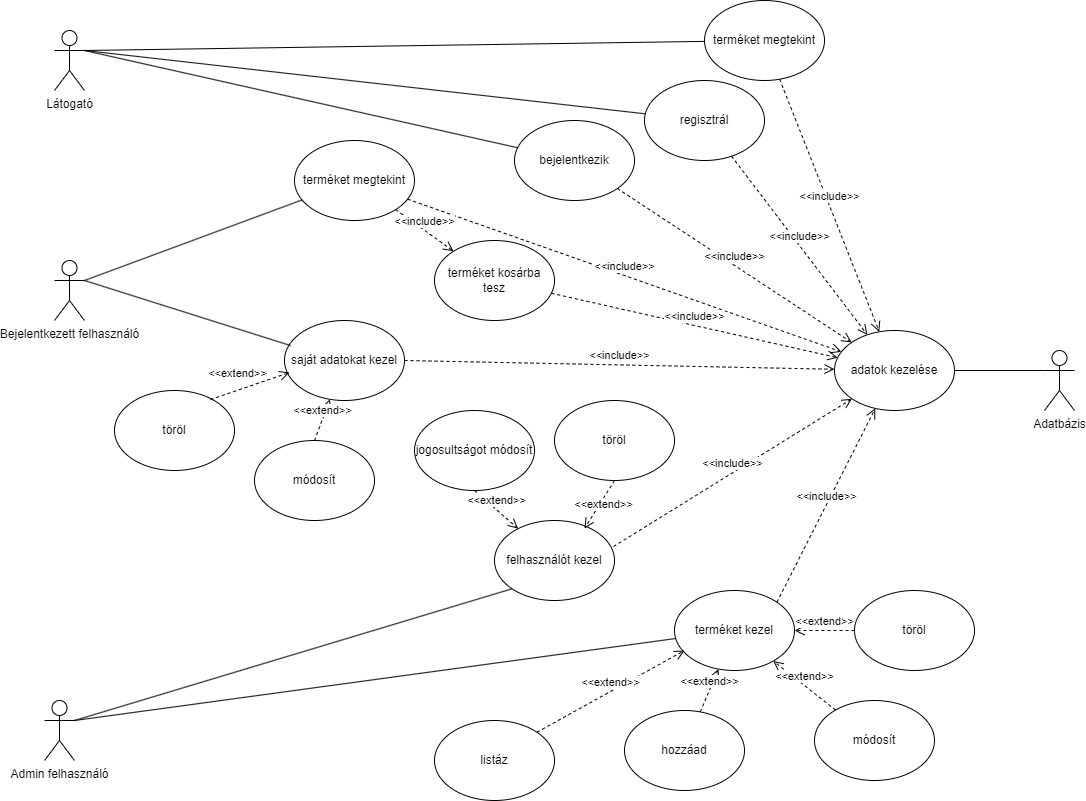

The diagram above was exported from draw.io. Its source (the exported page's mxGraphModel, read from the mxfile embedded in the PNG):
<mxGraphModel dx="1296" dy="1138" grid="1" gridSize="10" guides="1" tooltips="1" connect="1" arrows="1" fold="1" page="1" pageScale="1" pageWidth="1100" pageHeight="850" background="#ffffff" math="0" shadow="0">
  <root>
    <mxCell id="0" />
    <mxCell id="1" parent="0" />
    <mxCell id="IsvtRAuUBzgHBfKM3x_J-1" value="Látogató" style="shape=umlActor;verticalLabelPosition=bottom;labelBackgroundColor=#ffffff;verticalAlign=top;html=1;" parent="1" vertex="1">
      <mxGeometry x="70" y="70" width="30" height="60" as="geometry" />
    </mxCell>
    <mxCell id="IsvtRAuUBzgHBfKM3x_J-2" value="Admin felhasználó" style="shape=umlActor;verticalLabelPosition=bottom;labelBackgroundColor=#ffffff;verticalAlign=top;html=1;" parent="1" vertex="1">
      <mxGeometry x="60" y="740" width="30" height="60" as="geometry" />
    </mxCell>
    <mxCell id="IsvtRAuUBzgHBfKM3x_J-5" value="Adatbázis" style="shape=umlActor;verticalLabelPosition=bottom;labelBackgroundColor=#ffffff;verticalAlign=top;html=1;" parent="1" vertex="1">
      <mxGeometry x="1060" y="390" width="30" height="60" as="geometry" />
    </mxCell>
    <mxCell id="IsvtRAuUBzgHBfKM3x_J-9" value="terméket megtekint" style="ellipse;whiteSpace=wrap;html=1;" parent="1" vertex="1">
      <mxGeometry x="720" y="40" width="120" height="80" as="geometry" />
    </mxCell>
    <mxCell id="IsvtRAuUBzgHBfKM3x_J-10" value="regisztrál" style="ellipse;whiteSpace=wrap;html=1;" parent="1" vertex="1">
      <mxGeometry x="660" y="120" width="120" height="80" as="geometry" />
    </mxCell>
    <mxCell id="IsvtRAuUBzgHBfKM3x_J-11" value="bejelentkezik" style="ellipse;whiteSpace=wrap;html=1;" parent="1" vertex="1">
      <mxGeometry x="530" y="160" width="120" height="80" as="geometry" />
    </mxCell>
    <mxCell id="IsvtRAuUBzgHBfKM3x_J-14" value="terméket kezel" style="ellipse;whiteSpace=wrap;html=1;" parent="1" vertex="1">
      <mxGeometry x="690" y="630" width="120" height="80" as="geometry" />
    </mxCell>
    <mxCell id="IsvtRAuUBzgHBfKM3x_J-16" value="terméket kosárba tesz" style="ellipse;whiteSpace=wrap;html=1;" parent="1" vertex="1">
      <mxGeometry x="450" y="280" width="120" height="80" as="geometry" />
    </mxCell>
    <mxCell id="IsvtRAuUBzgHBfKM3x_J-27" value="" style="endArrow=none;html=1;exitX=1;exitY=0.3333333333333333;exitDx=0;exitDy=0;exitPerimeter=0;" parent="1" source="IsvtRAuUBzgHBfKM3x_J-1" target="IsvtRAuUBzgHBfKM3x_J-9" edge="1">
      <mxGeometry width="50" height="50" relative="1" as="geometry">
        <mxPoint x="220" y="280" as="sourcePoint" />
        <mxPoint x="270" y="230" as="targetPoint" />
      </mxGeometry>
    </mxCell>
    <mxCell id="IsvtRAuUBzgHBfKM3x_J-28" value="" style="endArrow=none;html=1;exitX=1;exitY=0.3333333333333333;exitDx=0;exitDy=0;exitPerimeter=0;" parent="1" source="IsvtRAuUBzgHBfKM3x_J-1" target="IsvtRAuUBzgHBfKM3x_J-10" edge="1">
      <mxGeometry width="50" height="50" relative="1" as="geometry">
        <mxPoint x="230" y="290" as="sourcePoint" />
        <mxPoint x="280" y="240" as="targetPoint" />
      </mxGeometry>
    </mxCell>
    <mxCell id="IsvtRAuUBzgHBfKM3x_J-29" value="" style="endArrow=none;html=1;exitX=1;exitY=0.3333333333333333;exitDx=0;exitDy=0;exitPerimeter=0;" parent="1" source="IsvtRAuUBzgHBfKM3x_J-1" target="IsvtRAuUBzgHBfKM3x_J-11" edge="1">
      <mxGeometry width="50" height="50" relative="1" as="geometry">
        <mxPoint x="240" y="300" as="sourcePoint" />
        <mxPoint x="290" y="250" as="targetPoint" />
      </mxGeometry>
    </mxCell>
    <mxCell id="IsvtRAuUBzgHBfKM3x_J-32" value="" style="endArrow=none;html=1;exitX=1;exitY=0.3333333333333333;exitDx=0;exitDy=0;exitPerimeter=0;" parent="1" source="IsvtRAuUBzgHBfKM3x_J-2" target="IsvtRAuUBzgHBfKM3x_J-14" edge="1">
      <mxGeometry width="50" height="50" relative="1" as="geometry">
        <mxPoint x="140" y="780" as="sourcePoint" />
        <mxPoint x="320" y="280" as="targetPoint" />
      </mxGeometry>
    </mxCell>
    <mxCell id="IsvtRAuUBzgHBfKM3x_J-34" value="&amp;lt;&amp;lt;include&amp;gt;&amp;gt;" style="html=1;verticalAlign=bottom;endArrow=open;dashed=1;endSize=8;" parent="1" source="IsvtRAuUBzgHBfKM3x_J-10" target="IsvtRAuUBzgHBfKM3x_J-49" edge="1">
      <mxGeometry relative="1" as="geometry">
        <mxPoint x="870" y="369.5" as="sourcePoint" />
        <mxPoint x="910" y="340" as="targetPoint" />
      </mxGeometry>
    </mxCell>
    <mxCell id="IsvtRAuUBzgHBfKM3x_J-35" value="&amp;lt;&amp;lt;include&amp;gt;&amp;gt;" style="html=1;verticalAlign=bottom;endArrow=open;dashed=1;endSize=8;" parent="1" source="IsvtRAuUBzgHBfKM3x_J-11" target="IsvtRAuUBzgHBfKM3x_J-49" edge="1">
      <mxGeometry relative="1" as="geometry">
        <mxPoint x="880" y="379.5" as="sourcePoint" />
        <mxPoint x="920" y="350" as="targetPoint" />
      </mxGeometry>
    </mxCell>
    <mxCell id="IsvtRAuUBzgHBfKM3x_J-37" value="&amp;lt;&amp;lt;include&amp;gt;&amp;gt;" style="html=1;verticalAlign=bottom;endArrow=open;dashed=1;endSize=8;exitX=1;exitY=0;exitDx=0;exitDy=0;" parent="1" source="IsvtRAuUBzgHBfKM3x_J-14" target="IsvtRAuUBzgHBfKM3x_J-49" edge="1">
      <mxGeometry relative="1" as="geometry">
        <mxPoint x="700" y="460" as="sourcePoint" />
        <mxPoint x="940" y="370" as="targetPoint" />
      </mxGeometry>
    </mxCell>
    <mxCell id="IsvtRAuUBzgHBfKM3x_J-49" value="adatok kezelése" style="ellipse;whiteSpace=wrap;html=1;" parent="1" vertex="1">
      <mxGeometry x="850" y="370" width="120" height="80" as="geometry" />
    </mxCell>
    <mxCell id="IsvtRAuUBzgHBfKM3x_J-50" value="" style="endArrow=none;html=1;exitX=0;exitY=0.3333333333333333;exitDx=0;exitDy=0;exitPerimeter=0;" parent="1" source="IsvtRAuUBzgHBfKM3x_J-5" target="IsvtRAuUBzgHBfKM3x_J-49" edge="1">
      <mxGeometry width="50" height="50" relative="1" as="geometry">
        <mxPoint x="50" y="950" as="sourcePoint" />
        <mxPoint x="100" y="900" as="targetPoint" />
      </mxGeometry>
    </mxCell>
    <mxCell id="OeQBslR5rJKPx5dBYykh-1" value="&amp;lt;&amp;lt;include&amp;gt;&amp;gt;" style="html=1;verticalAlign=bottom;endArrow=open;dashed=1;endSize=8;" parent="1" source="IsvtRAuUBzgHBfKM3x_J-9" target="IsvtRAuUBzgHBfKM3x_J-49" edge="1">
      <mxGeometry relative="1" as="geometry">
        <mxPoint x="660.0031149178055" y="58.951337839327365" as="sourcePoint" />
        <mxPoint x="875.0865775431755" y="170.00307228034876" as="targetPoint" />
      </mxGeometry>
    </mxCell>
    <mxCell id="4F4DNRjrRWdLlyEVDsch-1" value="Bejelentkezett felhasználó" style="shape=umlActor;verticalLabelPosition=bottom;labelBackgroundColor=#ffffff;verticalAlign=top;html=1;" parent="1" vertex="1">
      <mxGeometry x="70" y="300" width="30" height="60" as="geometry" />
    </mxCell>
    <mxCell id="4F4DNRjrRWdLlyEVDsch-5" value="terméket megtekint" style="ellipse;whiteSpace=wrap;html=1;" parent="1" vertex="1">
      <mxGeometry x="310" y="180" width="120" height="80" as="geometry" />
    </mxCell>
    <mxCell id="4F4DNRjrRWdLlyEVDsch-8" value="" style="endArrow=none;html=1;exitX=1;exitY=0.3333333333333333;exitDx=0;exitDy=0;exitPerimeter=0;" parent="1" source="4F4DNRjrRWdLlyEVDsch-1" target="4F4DNRjrRWdLlyEVDsch-5" edge="1">
      <mxGeometry width="50" height="50" relative="1" as="geometry">
        <mxPoint x="110" y="409.9999999999998" as="sourcePoint" />
        <mxPoint x="520.0271171134214" y="418.79753618272525" as="targetPoint" />
      </mxGeometry>
    </mxCell>
    <mxCell id="4F4DNRjrRWdLlyEVDsch-9" value="&amp;lt;&amp;lt;include&amp;gt;&amp;gt;" style="html=1;verticalAlign=bottom;endArrow=open;dashed=1;endSize=8;" parent="1" source="4F4DNRjrRWdLlyEVDsch-5" target="IsvtRAuUBzgHBfKM3x_J-49" edge="1">
      <mxGeometry relative="1" as="geometry">
        <mxPoint x="612.4264068711927" y="391.7157287525381" as="sourcePoint" />
        <mxPoint x="875.8992049521589" y="307.2961649595327" as="targetPoint" />
      </mxGeometry>
    </mxCell>
    <mxCell id="4F4DNRjrRWdLlyEVDsch-12" value="&amp;lt;&amp;lt;include&amp;gt;&amp;gt;" style="html=1;verticalAlign=bottom;endArrow=open;dashed=1;endSize=8;" parent="1" source="IsvtRAuUBzgHBfKM3x_J-16" target="IsvtRAuUBzgHBfKM3x_J-49" edge="1">
      <mxGeometry relative="1" as="geometry">
        <mxPoint x="439.9124314706364" y="307.8396959806262" as="sourcePoint" />
        <mxPoint x="870.0892479020608" y="292.1809053226232" as="targetPoint" />
      </mxGeometry>
    </mxCell>
    <mxCell id="4F4DNRjrRWdLlyEVDsch-18" value="&amp;lt;&amp;lt;include&amp;gt;&amp;gt;" style="html=1;verticalAlign=bottom;endArrow=open;dashed=1;endSize=8;" parent="1" source="4F4DNRjrRWdLlyEVDsch-5" target="IsvtRAuUBzgHBfKM3x_J-16" edge="1">
      <mxGeometry relative="1" as="geometry">
        <mxPoint x="689.9999999999995" y="619.9999999999998" as="sourcePoint" />
        <mxPoint x="879.9999999999995" y="619.9999999999998" as="targetPoint" />
      </mxGeometry>
    </mxCell>
    <mxCell id="4F4DNRjrRWdLlyEVDsch-20" value="listáz" style="ellipse;whiteSpace=wrap;html=1;" parent="1" vertex="1">
      <mxGeometry x="450" y="760" width="120" height="80" as="geometry" />
    </mxCell>
    <mxCell id="4F4DNRjrRWdLlyEVDsch-21" value="hozzáad" style="ellipse;whiteSpace=wrap;html=1;" parent="1" vertex="1">
      <mxGeometry x="640" y="750" width="120" height="80" as="geometry" />
    </mxCell>
    <mxCell id="4F4DNRjrRWdLlyEVDsch-22" value="módosít" style="ellipse;whiteSpace=wrap;html=1;" parent="1" vertex="1">
      <mxGeometry x="830" y="740" width="120" height="80" as="geometry" />
    </mxCell>
    <mxCell id="4F4DNRjrRWdLlyEVDsch-23" value="töröl" style="ellipse;whiteSpace=wrap;html=1;" parent="1" vertex="1">
      <mxGeometry x="870" y="630" width="120" height="80" as="geometry" />
    </mxCell>
    <mxCell id="4F4DNRjrRWdLlyEVDsch-24" value="&amp;lt;&amp;lt;extend&amp;gt;&amp;gt;" style="html=1;verticalAlign=bottom;endArrow=open;dashed=1;endSize=8;exitX=1;exitY=0;exitDx=0;exitDy=0;" parent="1" source="4F4DNRjrRWdLlyEVDsch-20" edge="1">
      <mxGeometry relative="1" as="geometry">
        <mxPoint x="550.0028313141969" y="769.6352618825053" as="sourcePoint" />
        <mxPoint x="700" y="690" as="targetPoint" />
      </mxGeometry>
    </mxCell>
    <mxCell id="4F4DNRjrRWdLlyEVDsch-25" value="&amp;lt;&amp;lt;extend&amp;gt;&amp;gt;" style="html=1;verticalAlign=bottom;endArrow=open;dashed=1;endSize=8;" parent="1" source="4F4DNRjrRWdLlyEVDsch-21" target="IsvtRAuUBzgHBfKM3x_J-14" edge="1">
      <mxGeometry relative="1" as="geometry">
        <mxPoint x="534.6114054353648" y="591.2041993612734" as="sourcePoint" />
        <mxPoint x="555.1992431618883" y="538.7638869569582" as="targetPoint" />
      </mxGeometry>
    </mxCell>
    <mxCell id="4F4DNRjrRWdLlyEVDsch-26" value="&amp;lt;&amp;lt;extend&amp;gt;&amp;gt;" style="html=1;verticalAlign=bottom;endArrow=open;dashed=1;endSize=8;" parent="1" source="4F4DNRjrRWdLlyEVDsch-22" target="IsvtRAuUBzgHBfKM3x_J-14" edge="1">
      <mxGeometry relative="1" as="geometry">
        <mxPoint x="640.8614241292967" y="585.0337089551558" as="sourcePoint" />
        <mxPoint x="599.1385758707497" y="534.9662910448997" as="targetPoint" />
      </mxGeometry>
    </mxCell>
    <mxCell id="4F4DNRjrRWdLlyEVDsch-27" value="&amp;lt;&amp;lt;extend&amp;gt;&amp;gt;" style="html=1;verticalAlign=bottom;endArrow=open;dashed=1;endSize=8;" parent="1" source="4F4DNRjrRWdLlyEVDsch-23" target="IsvtRAuUBzgHBfKM3x_J-14" edge="1">
      <mxGeometry relative="1" as="geometry">
        <mxPoint x="758.9772963231017" y="578.9531347332793" as="sourcePoint" />
        <mxPoint x="620.8094668801123" y="521.2748999251701" as="targetPoint" />
      </mxGeometry>
    </mxCell>
    <mxCell id="_UWeQMhWcrl99kYj4n4h-2" value="saját adatokat kezel" style="ellipse;whiteSpace=wrap;html=1;" vertex="1" parent="1">
      <mxGeometry x="300" y="360" width="120" height="80" as="geometry" />
    </mxCell>
    <mxCell id="_UWeQMhWcrl99kYj4n4h-3" value="" style="endArrow=none;html=1;rounded=0;entryX=1;entryY=0.3333333333333333;entryDx=0;entryDy=0;entryPerimeter=0;exitX=0.05;exitY=0.313;exitDx=0;exitDy=0;exitPerimeter=0;" edge="1" parent="1" source="_UWeQMhWcrl99kYj4n4h-2" target="4F4DNRjrRWdLlyEVDsch-1">
      <mxGeometry width="50" height="50" relative="1" as="geometry">
        <mxPoint x="630" y="510" as="sourcePoint" />
        <mxPoint x="680" y="460" as="targetPoint" />
        <Array as="points" />
      </mxGeometry>
    </mxCell>
    <mxCell id="_UWeQMhWcrl99kYj4n4h-4" value="módosít" style="ellipse;whiteSpace=wrap;html=1;" vertex="1" parent="1">
      <mxGeometry x="270" y="480" width="120" height="80" as="geometry" />
    </mxCell>
    <mxCell id="_UWeQMhWcrl99kYj4n4h-5" value="töröl" style="ellipse;whiteSpace=wrap;html=1;" vertex="1" parent="1">
      <mxGeometry x="130" y="430" width="120" height="80" as="geometry" />
    </mxCell>
    <mxCell id="_UWeQMhWcrl99kYj4n4h-8" value="&amp;lt;&amp;lt;include&amp;gt;&amp;gt;" style="html=1;verticalAlign=bottom;endArrow=open;dashed=1;endSize=8;exitX=1;exitY=0.5;exitDx=0;exitDy=0;" edge="1" parent="1" source="_UWeQMhWcrl99kYj4n4h-2" target="IsvtRAuUBzgHBfKM3x_J-49">
      <mxGeometry relative="1" as="geometry">
        <mxPoint x="460" y="400" as="sourcePoint" />
        <mxPoint x="876" y="486" as="targetPoint" />
      </mxGeometry>
    </mxCell>
    <mxCell id="_UWeQMhWcrl99kYj4n4h-9" value="&amp;lt;&amp;lt;extend&amp;gt;&amp;gt;" style="html=1;verticalAlign=bottom;endArrow=open;dashed=1;endSize=8;exitX=0.5;exitY=0;exitDx=0;exitDy=0;" edge="1" parent="1" source="_UWeQMhWcrl99kYj4n4h-4" target="_UWeQMhWcrl99kYj4n4h-2">
      <mxGeometry relative="1" as="geometry">
        <mxPoint x="550" y="750" as="sourcePoint" />
        <mxPoint x="670" y="660" as="targetPoint" />
        <Array as="points" />
      </mxGeometry>
    </mxCell>
    <mxCell id="_UWeQMhWcrl99kYj4n4h-10" value="&amp;lt;&amp;lt;extend&amp;gt;&amp;gt;" style="html=1;verticalAlign=bottom;endArrow=open;dashed=1;endSize=8;exitX=0.8;exitY=0.113;exitDx=0;exitDy=0;exitPerimeter=0;entryX=0.042;entryY=0.65;entryDx=0;entryDy=0;entryPerimeter=0;" edge="1" parent="1" source="_UWeQMhWcrl99kYj4n4h-5" target="_UWeQMhWcrl99kYj4n4h-2">
      <mxGeometry x="-0.263" y="7" relative="1" as="geometry">
        <mxPoint x="230" y="515" as="sourcePoint" />
        <mxPoint x="350" y="425" as="targetPoint" />
        <mxPoint as="offset" />
      </mxGeometry>
    </mxCell>
    <mxCell id="_UWeQMhWcrl99kYj4n4h-11" value="felhasználót kezel" style="ellipse;whiteSpace=wrap;html=1;" vertex="1" parent="1">
      <mxGeometry x="510" y="560" width="120" height="80" as="geometry" />
    </mxCell>
    <mxCell id="_UWeQMhWcrl99kYj4n4h-12" value="jogosultságot módosít" style="ellipse;whiteSpace=wrap;html=1;" vertex="1" parent="1">
      <mxGeometry x="430" y="450" width="120" height="80" as="geometry" />
    </mxCell>
    <mxCell id="_UWeQMhWcrl99kYj4n4h-13" value="&amp;lt;&amp;lt;extend&amp;gt;&amp;gt;" style="html=1;verticalAlign=bottom;endArrow=open;dashed=1;endSize=8;exitX=0.5;exitY=1;exitDx=0;exitDy=0;" edge="1" parent="1" source="_UWeQMhWcrl99kYj4n4h-12" target="_UWeQMhWcrl99kYj4n4h-11">
      <mxGeometry relative="1" as="geometry">
        <mxPoint x="640" y="600" as="sourcePoint" />
        <mxPoint x="760" y="510" as="targetPoint" />
      </mxGeometry>
    </mxCell>
    <mxCell id="_UWeQMhWcrl99kYj4n4h-14" value="töröl" style="ellipse;whiteSpace=wrap;html=1;" vertex="1" parent="1">
      <mxGeometry x="570" y="440" width="120" height="80" as="geometry" />
    </mxCell>
    <mxCell id="_UWeQMhWcrl99kYj4n4h-15" value="&amp;lt;&amp;lt;extend&amp;gt;&amp;gt;" style="html=1;verticalAlign=bottom;endArrow=open;dashed=1;endSize=8;exitX=0.5;exitY=1;exitDx=0;exitDy=0;entryX=0.75;entryY=0.1;entryDx=0;entryDy=0;entryPerimeter=0;" edge="1" parent="1" source="_UWeQMhWcrl99kYj4n4h-14" target="_UWeQMhWcrl99kYj4n4h-11">
      <mxGeometry x="0.191" y="8" relative="1" as="geometry">
        <mxPoint x="633.34" y="670" as="sourcePoint" />
        <mxPoint x="753.34" y="580" as="targetPoint" />
        <mxPoint as="offset" />
      </mxGeometry>
    </mxCell>
    <mxCell id="_UWeQMhWcrl99kYj4n4h-16" value="" style="endArrow=none;html=1;rounded=0;exitX=1;exitY=0.3333333333333333;exitDx=0;exitDy=0;exitPerimeter=0;entryX=0;entryY=1;entryDx=0;entryDy=0;" edge="1" parent="1" source="IsvtRAuUBzgHBfKM3x_J-2" target="_UWeQMhWcrl99kYj4n4h-11">
      <mxGeometry width="50" height="50" relative="1" as="geometry">
        <mxPoint x="630" y="510" as="sourcePoint" />
        <mxPoint x="680" y="460" as="targetPoint" />
      </mxGeometry>
    </mxCell>
    <mxCell id="_UWeQMhWcrl99kYj4n4h-17" value="&amp;lt;&amp;lt;include&amp;gt;&amp;gt;" style="html=1;verticalAlign=bottom;endArrow=open;dashed=1;endSize=8;exitX=0.992;exitY=0.325;exitDx=0;exitDy=0;exitPerimeter=0;entryX=0;entryY=1;entryDx=0;entryDy=0;" edge="1" parent="1" source="_UWeQMhWcrl99kYj4n4h-11" target="IsvtRAuUBzgHBfKM3x_J-49">
      <mxGeometry relative="1" as="geometry">
        <mxPoint x="470" y="410" as="sourcePoint" />
        <mxPoint x="852" y="349" as="targetPoint" />
      </mxGeometry>
    </mxCell>
  </root>
</mxGraphModel>